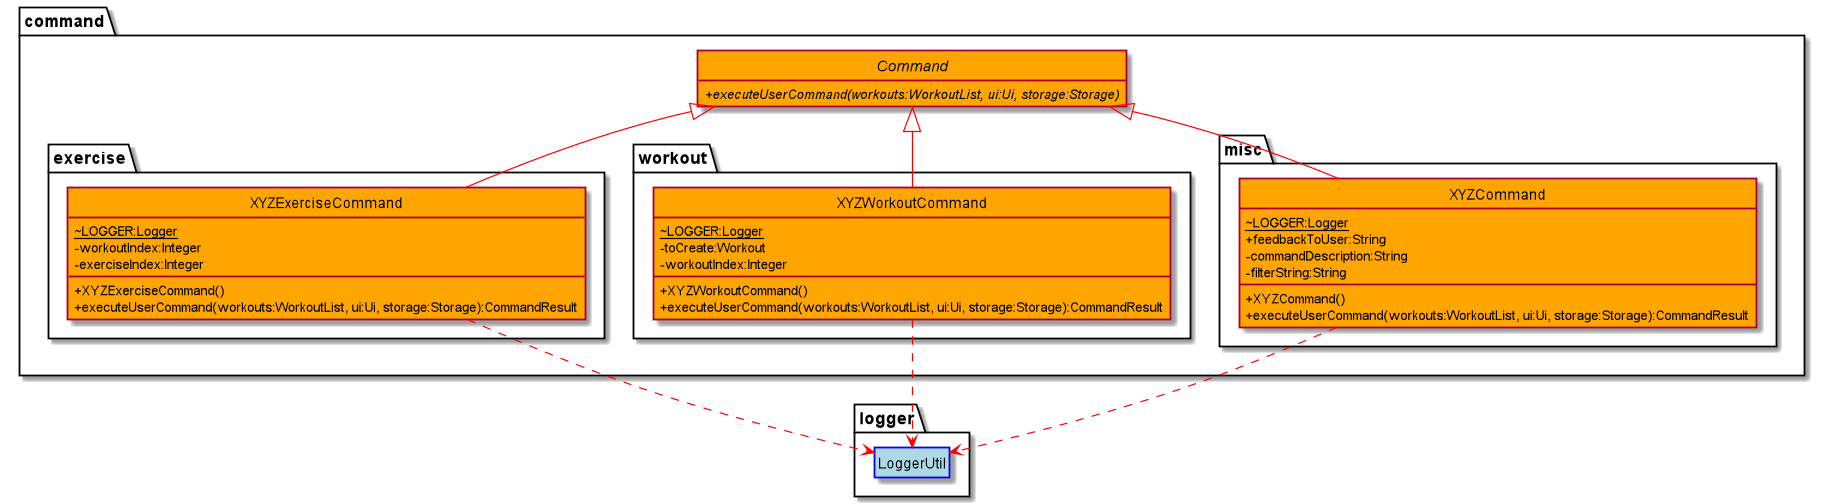

The diagram above was rendered by PlantUML. Its source (embedded in the PNG):
@startuml
skinparam classAttributeIconSize 0
skinparam stereotypeBackgroundColor White
hide circle
hide empty members
skinparam class {
BackgroundColor Orange
ArrowColor Red
}
together {
package "command" {
abstract Command {
+executeUserCommand(workouts:WorkoutList, ui:Ui, storage:Storage) {abstract}
}
package "exercise" {
class XYZExerciseCommand extends Command {
~LOGGER:Logger {static}
-workoutIndex:Integer
-exerciseIndex:Integer
+XYZExerciseCommand()
+executeUserCommand(workouts:WorkoutList, ui:Ui, storage:Storage):CommandResult
}
}
package "workout" {
class XYZWorkoutCommand extends Command {
~LOGGER:Logger {static}
-toCreate:Workout
-workoutIndex:Integer
+XYZWorkoutCommand()
+executeUserCommand(workouts:WorkoutList, ui:Ui, storage:Storage):CommandResult
}
}
package "misc" {
class XYZCommand extends Command {
~LOGGER:Logger {static}
+ feedbackToUser:String
- commandDescription:String
- filterString:String
+XYZCommand()
+executeUserCommand(workouts:WorkoutList, ui:Ui, storage:Storage):CommandResult
}
}
}

package "logger" {
class LoggerUtil #LightBlue##Blue
}

XYZCommand..>LoggerUtil
XYZExerciseCommand..>LoggerUtil
XYZWorkoutCommand..>LoggerUtil
}

@enduml